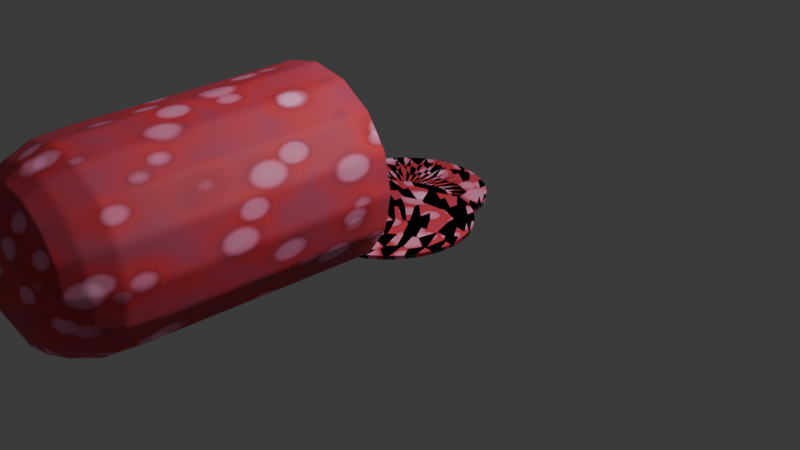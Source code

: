 # Source: pepperoni.blend  (saved by Blender 4.2.66; exported with 4.5.12 LTS)
import bpy
from mathutils import Matrix  # noqa: F401  (used for matrix-valued properties, if any)

bpy.ops.wm.read_factory_settings(use_empty=True)
scene = bpy.context.scene
scene.name = 'Scene'

# ---- collections
col_collection = bpy.data.collections.new('Collection'); scene.collection.children.link(col_collection)

# ---- materials (node trees are filled in below, after node groups)
mat_material_001 = bpy.data.materials.new('Material.001')
mat_material_002 = bpy.data.materials.new('Material.002')
mat_material_003 = bpy.data.materials.new('Material.003')
mat_material_004 = bpy.data.materials.new('Material.004')

# ---- material node trees
mat_material_001.use_nodes = True; mat_material_001.node_tree.nodes.clear()
_N = mat_material_001.node_tree.nodes; _L = mat_material_001.node_tree.links
n0 = _N.new('ShaderNodeBsdfPrincipled'); n0.name = 'Principled BSDF'; n0.location = (1119, -87)
n0.inputs[2].default_value = 0.6891
n1 = _N.new('ShaderNodeOutputMaterial'); n1.name = 'Material Output'; n1.location = (1409, -87)
n2 = _N.new('ShaderNodeTexVoronoi'); n2.name = 'Voronoi Texture'; n2.location = (-551, 271)
n2.voronoi_dimensions = '2D'
n2.inputs[2].default_value = 5.2
n2.inputs[4].default_value = 0.4867
n3 = _N.new('ShaderNodeValToRGB'); n3.name = 'Color Ramp'; n3.location = (-343, 255)
while len(n3.color_ramp.elements) > 1: n3.color_ramp.elements.remove(n3.color_ramp.elements[-1])
n3.color_ramp.elements[0].position = 0.0; n3.color_ramp.elements[0].color = (0.5576, 0.3363, 0.4447, 1.0)
_e = n3.color_ramp.elements.new(0.225); _e.color = (0.6605, 0.2184, 0.3923, 1.0)
_e = n3.color_ramp.elements.new(0.3164); _e.color = (0.2648, 0.01799, 0.03284, 1.0)
_e = n3.color_ramp.elements.new(0.3764); _e.color = (0.4092, 0.02199, 0.03136, 1.0)
_e = n3.color_ramp.elements.new(0.7518); _e.color = (0.2792, 0.03531, 0.0704, 1.0)
n4 = _N.new('ShaderNodeTexVoronoi'); n4.name = 'Voronoi Texture.001'; n4.location = (-587, -94)
n4.voronoi_dimensions = '2D'
n4.inputs[2].default_value = 2.8
n4.inputs[4].default_value = 0.4867
n4.inputs[8].default_value = 0.4333
n5 = _N.new('ShaderNodeValToRGB'); n5.name = 'Color Ramp.001'; n5.location = (-379, -110)
while len(n5.color_ramp.elements) > 1: n5.color_ramp.elements.remove(n5.color_ramp.elements[-1])
n5.color_ramp.elements[0].position = 0.0; n5.color_ramp.elements[0].color = (0.5576, 0.3363, 0.4447, 1.0)
_e = n5.color_ramp.elements.new(0.225); _e.color = (0.6605, 0.2184, 0.3923, 1.0)
_e = n5.color_ramp.elements.new(0.3164); _e.color = (0.2648, 0.01799, 0.03284, 1.0)
_e = n5.color_ramp.elements.new(0.3764); _e.color = (0.4092, 0.02199, 0.03136, 1.0)
_e = n5.color_ramp.elements.new(0.7518); _e.color = (0.2792, 0.03531, 0.0704, 1.0)
n6 = _N.new('ShaderNodeTexVoronoi'); n6.name = 'Voronoi Texture.002'; n6.location = (-573, -463)
n6.voronoi_dimensions = '2D'
n6.inputs[2].default_value = 7.6
n6.inputs[4].default_value = 0.4867
n7 = _N.new('ShaderNodeValToRGB'); n7.name = 'Color Ramp.002'; n7.location = (-366, -479)
while len(n7.color_ramp.elements) > 1: n7.color_ramp.elements.remove(n7.color_ramp.elements[-1])
n7.color_ramp.elements[0].position = 0.2945; n7.color_ramp.elements[0].color = (0.235, 0.001637, 0.0, 1.0)
_e = n7.color_ramp.elements.new(0.4755); _e.color = (0.359, 0.06908, 0.02463, 1.0)
n8 = _N.new('ShaderNodeMix'); n8.name = 'Mix.001'; n8.location = (61, 451)
n8.data_type = 'RGBA'
n8.blend_type = 'ADD'
n8.inputs[0].default_value = 1.0
n9 = _N.new('ShaderNodeBump'); n9.name = 'Bump'; n9.location = (123, -568)
n9.inputs[0].default_value = 0.7867
n9.inputs[1].default_value = 12.6
n9.inputs[2].default_value = 1.0
n10 = _N.new('ShaderNodeMix'); n10.name = 'Mix'; n10.location = (11, -342)
n10.data_type = 'RGBA'
n10.inputs[0].default_value = 1.0
n11 = _N.new('ShaderNodeMix'); n11.name = 'Mix.002'; n11.location = (374, -82)
n11.data_type = 'RGBA'
n11.inputs[0].default_value = 1.0
_L.new(n0.outputs[0], n1.inputs[0])
_L.new(n4.outputs[0], n5.inputs[0])
_L.new(n6.outputs[0], n7.inputs[0])
_L.new(n3.outputs[0], n8.inputs[6])
_L.new(n5.outputs[0], n8.inputs[7])
_L.new(n6.outputs[2], n9.inputs[4])
_L.new(n6.outputs[0], n9.inputs[3])
_L.new(n9.outputs[0], n0.inputs[5])
_L.new(n5.outputs[0], n10.inputs[6])
_L.new(n7.outputs[0], n10.inputs[7])
_L.new(n8.outputs[2], n11.inputs[7])
_L.new(n10.outputs[2], n11.inputs[6])
_L.new(n11.outputs[2], n0.inputs[0])
_L.new(n2.outputs[0], n3.inputs[0])
n1.is_active_output = True
mat_material_002.use_nodes = True; mat_material_002.node_tree.nodes.clear()
_N = mat_material_002.node_tree.nodes; _L = mat_material_002.node_tree.links
n0 = _N.new('ShaderNodeBsdfPrincipled'); n0.name = 'Principled BSDF'; n0.location = (1484, 186)
n0.inputs[2].default_value = 0.6891
n1 = _N.new('ShaderNodeOutputMaterial'); n1.name = 'Material Output'; n1.location = (1774, 186)
n2 = _N.new('ShaderNodeTexVoronoi'); n2.name = 'Voronoi Texture'; n2.location = (-187, 545)
n2.inputs[2].default_value = 6.1
n2.inputs[4].default_value = 0.4867
n3 = _N.new('ShaderNodeValToRGB'); n3.name = 'Color Ramp'; n3.location = (21, 528)
while len(n3.color_ramp.elements) > 1: n3.color_ramp.elements.remove(n3.color_ramp.elements[-1])
n3.color_ramp.elements[0].position = 0.0; n3.color_ramp.elements[0].color = (0.5576, 0.3363, 0.4447, 1.0)
_e = n3.color_ramp.elements.new(0.225); _e.color = (0.6605, 0.2184, 0.3923, 1.0)
_e = n3.color_ramp.elements.new(0.3164); _e.color = (0.2648, 0.01799, 0.03284, 1.0)
_e = n3.color_ramp.elements.new(0.3764); _e.color = (0.4092, 0.02199, 0.03136, 1.0)
_e = n3.color_ramp.elements.new(0.7518); _e.color = (0.2792, 0.03531, 0.0704, 1.0)
n4 = _N.new('ShaderNodeTexVoronoi'); n4.name = 'Voronoi Texture.001'; n4.location = (-223, 180)
n4.inputs[4].default_value = 0.4867
n4.inputs[5].default_value = 0.0
n5 = _N.new('ShaderNodeValToRGB'); n5.name = 'Color Ramp.001'; n5.location = (-15, 164)
while len(n5.color_ramp.elements) > 1: n5.color_ramp.elements.remove(n5.color_ramp.elements[-1])
n5.color_ramp.elements[0].position = 0.0; n5.color_ramp.elements[0].color = (0.5576, 0.3363, 0.4447, 1.0)
_e = n5.color_ramp.elements.new(0.225); _e.color = (0.6605, 0.2184, 0.3923, 1.0)
_e = n5.color_ramp.elements.new(0.3164); _e.color = (0.2648, 0.01799, 0.03284, 1.0)
_e = n5.color_ramp.elements.new(0.4891); _e.color = (0.4092, 0.02199, 0.03136, 1.0)
_e = n5.color_ramp.elements.new(0.7518); _e.color = (0.2792, 0.03531, 0.0704, 1.0)
n6 = _N.new('ShaderNodeTexVoronoi'); n6.name = 'Voronoi Texture.002'; n6.location = (-209, -189)
n6.inputs[2].default_value = 3.6
n6.inputs[4].default_value = 0.4867
n6.inputs[8].default_value = 0.8533
n7 = _N.new('ShaderNodeValToRGB'); n7.name = 'Color Ramp.002'; n7.location = (-1, -205)
while len(n7.color_ramp.elements) > 1: n7.color_ramp.elements.remove(n7.color_ramp.elements[-1])
n7.color_ramp.elements[0].position = 0.2945; n7.color_ramp.elements[0].color = (0.235, 0.001637, 0.0, 1.0)
_e = n7.color_ramp.elements.new(0.4832); _e.color = (0.297, 0.03536, 0.01232, 1.0)
_e = n7.color_ramp.elements.new(0.6936); _e.color = (0.359, 0.06908, 0.02463, 1.0)
n8 = _N.new('ShaderNodeMix'); n8.name = 'Mix.001'; n8.location = (425, 724)
n8.data_type = 'RGBA'
n8.blend_type = 'ADD'
n8.inputs[0].default_value = 1.0
n9 = _N.new('ShaderNodeMix'); n9.name = 'Mix'; n9.location = (376, -69)
n9.data_type = 'RGBA'
n9.inputs[0].default_value = 1.0
n10 = _N.new('ShaderNodeMix'); n10.name = 'Mix.002'; n10.location = (739, 191)
n10.data_type = 'RGBA'
n10.inputs[0].default_value = 1.0
_L.new(n0.outputs[0], n1.inputs[0])
_L.new(n4.outputs[0], n5.inputs[0])
_L.new(n6.outputs[0], n7.inputs[0])
_L.new(n3.outputs[0], n8.inputs[6])
_L.new(n5.outputs[0], n8.inputs[7])
_L.new(n5.outputs[0], n9.inputs[6])
_L.new(n7.outputs[0], n9.inputs[7])
_L.new(n8.outputs[2], n10.inputs[7])
_L.new(n9.outputs[2], n10.inputs[6])
_L.new(n10.outputs[2], n0.inputs[0])
_L.new(n2.outputs[0], n3.inputs[0])
n1.is_active_output = True
mat_material_003.use_nodes = True; mat_material_003.node_tree.nodes.clear()
_N = mat_material_003.node_tree.nodes; _L = mat_material_003.node_tree.links
n0 = _N.new('ShaderNodeBsdfPrincipled'); n0.name = 'Principled BSDF'; n0.location = (1119, -87)
n0.inputs[2].default_value = 0.6891
n1 = _N.new('ShaderNodeOutputMaterial'); n1.name = 'Material Output'; n1.location = (1409, -87)
n2 = _N.new('ShaderNodeTexVoronoi'); n2.name = 'Voronoi Texture'; n2.location = (-551, 271)
n2.voronoi_dimensions = '2D'
n2.inputs[2].default_value = 5.2
n2.inputs[4].default_value = 0.4867
n3 = _N.new('ShaderNodeValToRGB'); n3.name = 'Color Ramp'; n3.location = (-343, 255)
while len(n3.color_ramp.elements) > 1: n3.color_ramp.elements.remove(n3.color_ramp.elements[-1])
n3.color_ramp.elements[0].position = 0.0; n3.color_ramp.elements[0].color = (0.5576, 0.3363, 0.4447, 1.0)
_e = n3.color_ramp.elements.new(0.225); _e.color = (0.6605, 0.2184, 0.3923, 1.0)
_e = n3.color_ramp.elements.new(0.3164); _e.color = (0.2648, 0.01799, 0.03284, 1.0)
_e = n3.color_ramp.elements.new(0.3764); _e.color = (0.4092, 0.02199, 0.03136, 1.0)
_e = n3.color_ramp.elements.new(0.7518); _e.color = (0.2792, 0.03531, 0.0704, 1.0)
n4 = _N.new('ShaderNodeTexVoronoi'); n4.name = 'Voronoi Texture.001'; n4.location = (-587, -94)
n4.voronoi_dimensions = '2D'
n4.inputs[2].default_value = 2.8
n4.inputs[4].default_value = 0.4867
n4.inputs[8].default_value = 0.4333
n5 = _N.new('ShaderNodeValToRGB'); n5.name = 'Color Ramp.001'; n5.location = (-379, -110)
while len(n5.color_ramp.elements) > 1: n5.color_ramp.elements.remove(n5.color_ramp.elements[-1])
n5.color_ramp.elements[0].position = 0.0; n5.color_ramp.elements[0].color = (0.5576, 0.3363, 0.4447, 1.0)
_e = n5.color_ramp.elements.new(0.225); _e.color = (0.6605, 0.2184, 0.3923, 1.0)
_e = n5.color_ramp.elements.new(0.3164); _e.color = (0.2648, 0.01799, 0.03284, 1.0)
_e = n5.color_ramp.elements.new(0.3764); _e.color = (0.4092, 0.02199, 0.03136, 1.0)
_e = n5.color_ramp.elements.new(0.7518); _e.color = (0.2792, 0.03531, 0.0704, 1.0)
n6 = _N.new('ShaderNodeTexVoronoi'); n6.name = 'Voronoi Texture.002'; n6.location = (-573, -463)
n6.voronoi_dimensions = '2D'
n6.inputs[2].default_value = 7.6
n6.inputs[4].default_value = 0.4867
n7 = _N.new('ShaderNodeValToRGB'); n7.name = 'Color Ramp.002'; n7.location = (-366, -479)
while len(n7.color_ramp.elements) > 1: n7.color_ramp.elements.remove(n7.color_ramp.elements[-1])
n7.color_ramp.elements[0].position = 0.2945; n7.color_ramp.elements[0].color = (0.235, 0.001637, 0.0, 1.0)
_e = n7.color_ramp.elements.new(0.4755); _e.color = (0.359, 0.06908, 0.02463, 1.0)
n8 = _N.new('ShaderNodeMix'); n8.name = 'Mix.001'; n8.location = (61, 451)
n8.data_type = 'RGBA'
n8.blend_type = 'ADD'
n8.inputs[0].default_value = 1.0
n9 = _N.new('ShaderNodeBump'); n9.name = 'Bump'; n9.location = (123, -568)
n9.inputs[0].default_value = 0.7867
n9.inputs[1].default_value = 12.6
n9.inputs[2].default_value = 1.0
n10 = _N.new('ShaderNodeMix'); n10.name = 'Mix'; n10.location = (11, -342)
n10.data_type = 'RGBA'
n10.inputs[0].default_value = 1.0
n11 = _N.new('ShaderNodeMix'); n11.name = 'Mix.002'; n11.location = (374, -82)
n11.data_type = 'RGBA'
n11.inputs[0].default_value = 1.0
_L.new(n0.outputs[0], n1.inputs[0])
_L.new(n4.outputs[0], n5.inputs[0])
_L.new(n6.outputs[0], n7.inputs[0])
_L.new(n3.outputs[0], n8.inputs[6])
_L.new(n5.outputs[0], n8.inputs[7])
_L.new(n6.outputs[2], n9.inputs[4])
_L.new(n6.outputs[0], n9.inputs[3])
_L.new(n9.outputs[0], n0.inputs[5])
_L.new(n5.outputs[0], n10.inputs[6])
_L.new(n7.outputs[0], n10.inputs[7])
_L.new(n8.outputs[2], n11.inputs[7])
_L.new(n10.outputs[2], n11.inputs[6])
_L.new(n11.outputs[2], n0.inputs[0])
_L.new(n2.outputs[0], n3.inputs[0])
n1.is_active_output = True
mat_material_004.use_nodes = True; mat_material_004.node_tree.nodes.clear()
_N = mat_material_004.node_tree.nodes; _L = mat_material_004.node_tree.links
n0 = _N.new('ShaderNodeBsdfPrincipled'); n0.name = 'Principled BSDF'; n0.location = (1119, -87)
n0.inputs[2].default_value = 0.6891
n1 = _N.new('ShaderNodeOutputMaterial'); n1.name = 'Material Output'; n1.location = (1409, -87)
n2 = _N.new('ShaderNodeTexVoronoi'); n2.name = 'Voronoi Texture'; n2.location = (-551, 271)
n2.voronoi_dimensions = '2D'
n2.inputs[2].default_value = 5.2
n2.inputs[4].default_value = 0.4867
n3 = _N.new('ShaderNodeValToRGB'); n3.name = 'Color Ramp'; n3.location = (-343, 255)
while len(n3.color_ramp.elements) > 1: n3.color_ramp.elements.remove(n3.color_ramp.elements[-1])
n3.color_ramp.elements[0].position = 0.0; n3.color_ramp.elements[0].color = (0.5576, 0.3363, 0.4447, 1.0)
_e = n3.color_ramp.elements.new(0.225); _e.color = (0.6605, 0.2184, 0.3923, 1.0)
_e = n3.color_ramp.elements.new(0.3164); _e.color = (0.2648, 0.01799, 0.03284, 1.0)
_e = n3.color_ramp.elements.new(0.3764); _e.color = (0.4092, 0.02199, 0.03136, 1.0)
_e = n3.color_ramp.elements.new(0.7518); _e.color = (0.2792, 0.03531, 0.0704, 1.0)
n4 = _N.new('ShaderNodeTexVoronoi'); n4.name = 'Voronoi Texture.001'; n4.location = (-587, -94)
n4.voronoi_dimensions = '2D'
n4.inputs[2].default_value = 2.8
n4.inputs[4].default_value = 0.4867
n4.inputs[8].default_value = 0.4333
n5 = _N.new('ShaderNodeValToRGB'); n5.name = 'Color Ramp.001'; n5.location = (-379, -110)
while len(n5.color_ramp.elements) > 1: n5.color_ramp.elements.remove(n5.color_ramp.elements[-1])
n5.color_ramp.elements[0].position = 0.0; n5.color_ramp.elements[0].color = (0.5576, 0.3363, 0.4447, 1.0)
_e = n5.color_ramp.elements.new(0.225); _e.color = (0.6605, 0.2184, 0.3923, 1.0)
_e = n5.color_ramp.elements.new(0.3164); _e.color = (0.2648, 0.01799, 0.03284, 1.0)
_e = n5.color_ramp.elements.new(0.3764); _e.color = (0.4092, 0.02199, 0.03136, 1.0)
_e = n5.color_ramp.elements.new(0.7518); _e.color = (0.2792, 0.03531, 0.0704, 1.0)
n6 = _N.new('ShaderNodeTexVoronoi'); n6.name = 'Voronoi Texture.002'; n6.location = (-573, -463)
n6.voronoi_dimensions = '2D'
n6.inputs[2].default_value = 7.6
n6.inputs[4].default_value = 0.4867
n7 = _N.new('ShaderNodeValToRGB'); n7.name = 'Color Ramp.002'; n7.location = (-366, -479)
while len(n7.color_ramp.elements) > 1: n7.color_ramp.elements.remove(n7.color_ramp.elements[-1])
n7.color_ramp.elements[0].position = 0.2945; n7.color_ramp.elements[0].color = (0.235, 0.001637, 0.0, 1.0)
_e = n7.color_ramp.elements.new(0.4755); _e.color = (0.359, 0.06908, 0.02463, 1.0)
n8 = _N.new('ShaderNodeMix'); n8.name = 'Mix.001'; n8.location = (61, 451)
n8.data_type = 'RGBA'
n8.blend_type = 'ADD'
n8.inputs[0].default_value = 1.0
n9 = _N.new('ShaderNodeBump'); n9.name = 'Bump'; n9.location = (123, -568)
n9.inputs[0].default_value = 0.7867
n9.inputs[1].default_value = 12.6
n9.inputs[2].default_value = 1.0
n10 = _N.new('ShaderNodeMix'); n10.name = 'Mix'; n10.location = (11, -342)
n10.data_type = 'RGBA'
n10.inputs[0].default_value = 1.0
n11 = _N.new('ShaderNodeMix'); n11.name = 'Mix.002'; n11.location = (374, -82)
n11.data_type = 'RGBA'
n11.inputs[0].default_value = 1.0
_L.new(n0.outputs[0], n1.inputs[0])
_L.new(n4.outputs[0], n5.inputs[0])
_L.new(n6.outputs[0], n7.inputs[0])
_L.new(n3.outputs[0], n8.inputs[6])
_L.new(n5.outputs[0], n8.inputs[7])
_L.new(n6.outputs[2], n9.inputs[4])
_L.new(n6.outputs[0], n9.inputs[3])
_L.new(n9.outputs[0], n0.inputs[5])
_L.new(n5.outputs[0], n10.inputs[6])
_L.new(n7.outputs[0], n10.inputs[7])
_L.new(n8.outputs[2], n11.inputs[7])
_L.new(n10.outputs[2], n11.inputs[6])
_L.new(n11.outputs[2], n0.inputs[0])
_L.new(n2.outputs[0], n3.inputs[0])
n1.is_active_output = True

# ---- world
world_world = bpy.data.worlds.new('World'); scene.world = world_world
world_world.use_nodes = True; world_world.node_tree.nodes.clear()
_N = world_world.node_tree.nodes; _L = world_world.node_tree.links
n0 = _N.new('ShaderNodeOutputWorld'); n0.name = 'World Output'; n0.location = (300, 300)
n1 = _N.new('ShaderNodeBackground'); n1.name = 'Background'; n1.location = (10, 300)
n1.inputs[0].default_value = (0.05088, 0.05088, 0.05088, 1.0)
_L.new(n1.outputs[0], n0.inputs[0])
n0.is_active_output = True
world_world.color = (0.05088, 0.05088, 0.05088)
world_world.sun_shadow_jitter_overblur = 0.0

# ---- cameras
cam_camera = bpy.data.cameras.new('Camera')
cam_camera.clip_end = 100.0
cam_camera.ortho_scale = 7.314

# ---- lights
light_light = bpy.data.lights.new('Light', 'POINT')
light_light.energy = 1000.0
light_light.shadow_soft_size = 0.1

# ---- meshes
me_cylinder = bpy.data.meshes.new('Cylinder')
me_cylinder.from_pydata([(0.0, 1.0, -1.0), (0.0, 1.0, 1.0), (0.1951, 0.9808, -1.0), (0.1951, 0.9808, 1.0), (0.3827, 0.9239, -1.0), (0.3827, 0.9239, 1.0), (0.5556, 0.8315, -1.0), (0.5556, 0.8315, 1.0), (0.7071, 0.7071, -1.0), (0.7071, 0.7071, 1.0), (0.8315, 0.5556, -1.0), (0.8315, 0.5556, 1.0), (0.9239, 0.3827, -1.0), (0.9239, 0.3827, 1.0), (0.9808, 0.1951, -1.0), (0.9808, 0.1951, 1.0), (1.0, 0.0, -1.0), (1.0, 0.0, 1.0), (0.9808, -0.1951, -1.0), (0.9808, -0.1951, 1.0), (0.9239, -0.3827, -1.0), (0.9239, -0.3827, 1.0), (0.8315, -0.5556, -1.0), (0.8315, -0.5556, 1.0), (0.7071, -0.7071, -1.0), (0.7071, -0.7071, 1.0), (0.5556, -0.8315, -1.0), (0.5556, -0.8315, 1.0), (0.3827, -0.9239, -1.0), (0.3827, -0.9239, 1.0), (0.1951, -0.9808, -1.0), (0.1951, -0.9808, 1.0), (0.0, -1.0, -1.0), (0.0, -1.0, 1.0), (-0.1951, -0.9808, -1.0), (-0.1951, -0.9808, 1.0), (-0.3827, -0.9239, -1.0), (-0.3827, -0.9239, 1.0), (-0.5556, -0.8315, -1.0), (-0.5556, -0.8315, 1.0), (-0.7071, -0.7071, -1.0), (-0.7071, -0.7071, 1.0), (-0.8315, -0.5556, -1.0), (-0.8315, -0.5556, 1.0), (-0.9239, -0.3827, -1.0), (-0.9239, -0.3827, 1.0), (-0.9808, -0.1951, -1.0), (-0.9808, -0.1951, 1.0), (-1.0, 0.0, -1.0), (-1.0, 0.0, 1.0), (-0.9808, 0.1951, -1.0), (-0.9808, 0.1951, 1.0), (-0.9239, 0.3827, -1.0), (-0.9239, 0.3827, 1.0), (-0.8315, 0.5556, -1.0), (-0.8315, 0.5556, 1.0), (-0.7071, 0.7071, -1.0), (-0.7071, 0.7071, 1.0), (-0.5556, 0.8315, -1.0), (-0.5556, 0.8315, 1.0), (-0.3827, 0.9239, -1.0), (-0.3827, 0.9239, 1.0), (-0.1951, 0.9808, -1.0), (-0.1951, 0.9808, 1.0)], [], [(0, 1, 3, 2), (2, 3, 5, 4), (4, 5, 7, 6), (6, 7, 9, 8), (8, 9, 11, 10), (10, 11, 13, 12), (12, 13, 15, 14), (14, 15, 17, 16), (16, 17, 19, 18), (18, 19, 21, 20), (20, 21, 23, 22), (22, 23, 25, 24), (24, 25, 27, 26), (26, 27, 29, 28), (28, 29, 31, 30), (30, 31, 33, 32), (32, 33, 35, 34), (34, 35, 37, 36), (36, 37, 39, 38), (38, 39, 41, 40), (40, 41, 43, 42), (42, 43, 45, 44), (44, 45, 47, 46), (46, 47, 49, 48), (48, 49, 51, 50), (50, 51, 53, 52), (52, 53, 55, 54), (54, 55, 57, 56), (56, 57, 59, 58), (58, 59, 61, 60), (3, 1, 63, 61, 59, 57, 55, 53, 51, 49, 47, 45, 43, 41, 39, 37, 35, 33, 31, 29, 27, 25, 23, 21, 19, 17, 15, 13, 11, 9, 7, 5), (60, 61, 63, 62), (62, 63, 1, 0), (0, 2, 4, 6, 8, 10, 12, 14, 16, 18, 20, 22, 24, 26, 28, 30, 32, 34, 36, 38, 40, 42, 44, 46, 48, 50, 52, 54, 56, 58, 60, 62)])
_uv = me_cylinder.uv_layers.new(name='UVMap')
_uv.uv.foreach_set('vector', [1.0, 0.5, 1.0, 1.0, 0.9688, 1.0, 0.9688, 0.5, 0.9688, 0.5, 0.9688, 1.0, 0.9375, 1.0, 0.9375, 0.5, 0.9375, 0.5, 0.9375, 1.0, 0.9062, 1.0, 0.9062, 0.5, 0.9062, 0.5, 0.9062, 1.0, 0.875, 1.0, 0.875, 0.5, 0.875, 0.5, 0.875, 1.0, 0.8438, 1.0, 0.8438, 0.5, 0.8438, 0.5, 0.8438, 1.0, 0.8125, 1.0, 0.8125, 0.5, 0.8125, 0.5, 0.8125, 1.0, 0.7812, 1.0, 0.7812, 0.5, 0.7812, 0.5, 0.7812, 1.0, 0.75, 1.0, 0.75, 0.5, 0.75, 0.5, 0.75, 1.0, 0.7188, 1.0, 0.7188, 0.5, 0.7188, 0.5, 0.7188, 1.0, 0.6875, 1.0, 0.6875, 0.5, 0.6875, 0.5, 0.6875, 1.0, 0.6562, 1.0, 0.6562, 0.5, 0.6562, 0.5, 0.6562, 1.0, 0.625, 1.0, 0.625, 0.5, 0.625, 0.5, 0.625, 1.0, 0.5938, 1.0, 0.5938, 0.5, 0.5938, 0.5, 0.5938, 1.0, 0.5625, 1.0, 0.5625, 0.5, 0.5625, 0.5, 0.5625, 1.0, 0.5312, 1.0, 0.5312, 0.5, 0.5312, 0.5, 0.5312, 1.0, 0.5, 1.0, 0.5, 0.5, 0.5, 0.5, 0.5, 1.0, 0.4688, 1.0, 0.4688, 0.5, 0.4688, 0.5, 0.4688, 1.0, 0.4375, 1.0, 0.4375, 0.5, 0.4375, 0.5, 0.4375, 1.0, 0.4062, 1.0, 0.4062, 0.5, 0.4062, 0.5, 0.4062, 1.0, 0.375, 1.0, 0.375, 0.5, 0.375, 0.5, 0.375, 1.0, 0.3438, 1.0, 0.3438, 0.5, 0.3438, 0.5, 0.3438, 1.0, 0.3125, 1.0, 0.3125, 0.5, 0.3125, 0.5, 0.3125, 1.0, 0.2812, 1.0, 0.2812, 0.5, 0.2812, 0.5, 0.2812, 1.0, 0.25, 1.0, 0.25, 0.5, 0.25, 0.5, 0.25, 1.0, 0.2188, 1.0, 0.2188, 0.5, 0.2188, 0.5, 0.2188, 1.0, 0.1875, 1.0, 0.1875, 0.5, 0.1875, 0.5, 0.1875, 1.0, 0.1562, 1.0, 0.1562, 0.5, 0.1562, 0.5, 0.1562, 1.0, 0.125, 1.0, 0.125, 0.5, 0.125, 0.5, 0.125, 1.0, 0.09375, 1.0, 0.09375, 0.5, 0.09375, 0.5, 0.09375, 1.0, 0.0625, 1.0, 0.0625, 0.5, 0.2968, 0.4854, 0.25, 0.49, 0.2032, 0.4854, 0.1582, 0.4717, 0.1167, 0.4496, 0.08029, 0.4197, 0.05045, 0.3833, 0.02827, 0.3418, 0.01461, 0.2968, 0.01, 0.25, 0.01461, 0.2032, 0.02827, 0.1582, 0.05045, 0.1167, 0.08029, 0.08029, 0.1167, 0.05045, 0.1582, 0.02827, 0.2032, 0.01461, 0.25, 0.01, 0.2968, 0.01461, 0.3418, 0.02827, 0.3833, 0.05045, 0.4197, 0.08029, 0.4496, 0.1167, 0.4717, 0.1582, 0.4854, 0.2032, 0.49, 0.25, 0.4854, 0.2968, 0.4717, 0.3418, 0.4496, 0.3833, 0.4197, 0.4197, 0.3833, 0.4496, 0.3418, 0.4717, 0.0625, 0.5, 0.0625, 1.0, 0.03125, 1.0, 0.03125, 0.5, 0.03125, 0.5, 0.03125, 1.0, 0.0, 1.0, 0.0, 0.5, 0.75, 0.49, 0.7968, 0.4854, 0.8418, 0.4717, 0.8833, 0.4496, 0.9197, 0.4197, 0.9496, 0.3833, 0.9717, 0.3418, 0.9854, 0.2968, 0.99, 0.25, 0.9854, 0.2032, 0.9717, 0.1582, 0.9496, 0.1167, 0.9197, 0.08029, 0.8833, 0.05045, 0.8418, 0.02827, 0.7968, 0.01461, 0.75, 0.01, 0.7032, 0.01461, 0.6582, 0.02827, 0.6167, 0.05045, 0.5803, 0.08029, 0.5504, 0.1167, 0.5283, 0.1582, 0.5146, 0.2032, 0.51, 0.25, 0.5146, 0.2968, 0.5283, 0.3418, 0.5504, 0.3833, 0.5803, 0.4197, 0.6167, 0.4496, 0.6582, 0.4717, 0.7032, 0.4854])
me_cylinder.materials.append(mat_material_001)
me_cylinder.update()
me_cylinder_002 = bpy.data.meshes.new('Cylinder.002')
me_cylinder_002.from_pydata([(5.48e-08, 0.6983, -1.0), (1.409e-07, 0.9619, 1.0), (0.4938, 0.4938, -1.0), (0.6802, 0.6802, 1.0), (0.6983, -5.48e-08, -1.0), (0.9619, -1.101e-07, 1.0), (0.4938, -0.4938, -1.0), (0.6802, -0.6802, 1.0), (-5.48e-08, -0.6983, -1.0), (-9.416e-08, -0.9619, 1.0), (-0.4938, -0.4938, -1.0), (-0.6802, -0.6802, 1.0), (-0.6983, 5.48e-08, -1.0), (-0.9619, 1.25e-07, 1.0), (-0.4938, 0.4938, -1.0), (-0.6802, 0.6802, 1.0), (-1.148e-09, 0.8986, -0.7227), (0.6354, 0.6354, -0.7227), (0.8986, 3.297e-09, -0.7227), (0.6354, -0.6354, -0.7227), (4.21e-09, -0.8986, -0.7227), (-0.6354, -0.6354, -0.7227), (-0.8986, -2.061e-09, -0.7227), (-0.6354, 0.6354, -0.7227), (-7.636e-09, 0.1682, -1.106), (0.1189, 0.1189, -1.106), (0.1682, 5.773e-09, -1.106), (0.1189, -0.1189, -1.106), (3.91e-09, -0.1682, -1.106), (-0.1189, -0.1189, -1.106), (-0.1682, -5.773e-09, -1.106), (-0.1189, 0.1189, -1.106), (0.6451, 0.2672, -1.0), (0.8887, 0.3681, 1.0), (0.8302, 0.3439, -0.7227), (0.1554, 0.06435, -1.106), (0.2672, 0.6451, -1.0), (0.3681, 0.8887, 1.0), (0.3439, 0.8302, -0.7227), (0.06435, 0.1554, -1.106), (-0.2672, 0.6451, -1.0), (-0.3681, 0.8887, 1.0), (-0.3439, 0.8302, -0.7227), (-0.06435, 0.1554, -1.106), (0.6451, -0.2672, -1.0), (0.8887, -0.3681, 1.0), (0.8302, -0.3439, -0.7227), (0.1554, -0.06435, -1.106), (0.2672, -0.6451, -1.0), (0.3681, -0.8887, 1.0), (0.3439, -0.8302, -0.7227), (0.06435, -0.1554, -1.106), (-0.2672, -0.6451, -1.0), (-0.3681, -0.8887, 1.0), (-0.3439, -0.8302, -0.7227), (-0.06435, -0.1554, -1.106), (-0.6451, -0.2672, -1.0), (-0.8887, -0.3681, 1.0), (-0.8302, -0.3439, -0.7227), (-0.1554, -0.06435, -1.106), (-0.6451, 0.2672, -1.0), (-0.8887, 0.3681, 1.0), (-0.8302, 0.3439, -0.7227), (-0.1554, 0.06435, -1.106), (1.8e-08, 0.9217, -0.5346), (0.6517, 0.6517, -0.5346), (0.9217, -9.073e-09, -0.5346), (0.6517, -0.6517, -0.5346), (-8.585e-09, -0.9217, -0.5346), (-0.6517, -0.6517, -0.5346), (-0.9217, 1.752e-08, -0.5346), (-0.6517, 0.6517, -0.5346), (0.8515, 0.3527, -0.5346), (0.3527, 0.8515, -0.5346), (-0.3527, 0.8515, -0.5346), (0.8515, -0.3527, -0.5346), (0.3527, -0.8515, -0.5346), (-0.3527, -0.8515, -0.5346), (-0.8515, -0.3527, -0.5346), (-0.8515, 0.3527, -0.5346), (0.5705, 0.5705, -0.8852), (0.8069, -2.417e-08, -0.8852), (0.5705, -0.5705, -0.8852), (-2.512e-08, -0.8069, -0.8852), (-0.5705, -0.5705, -0.8852), (-0.8069, 2.79e-08, -0.8852), (-0.5705, 0.5705, -0.8852), (2.696e-08, 0.8069, -0.8852), (0.7455, 0.3088, -0.8852), (0.3088, 0.7455, -0.8852), (-0.3088, 0.7455, -0.8852), (0.7455, -0.3088, -0.8852), (0.3088, -0.7455, -0.8852), (-0.3088, -0.7455, -0.8852), (-0.7455, -0.3088, -0.8852), (-0.7455, 0.3088, -0.8852), (0.1469, 0.3546, -1.098), (0.2714, 0.2714, -1.098), (0.3546, 0.1469, -1.098), (0.3838, 2.651e-08, -1.098), (0.3546, -0.1469, -1.098), (0.2714, -0.2714, -1.098), (0.1469, -0.3546, -1.098), (2.521e-08, -0.3838, -1.098), (-0.1469, -0.3546, -1.098), (-0.2714, -0.2714, -1.098), (-0.3546, -0.1469, -1.098), (-0.3838, -2.763e-08, -1.098), (-0.3546, 0.1469, -1.098), (-0.2714, 0.2714, -1.098), (-0.1469, 0.3546, -1.098), (-2.894e-08, 0.3838, -1.098), (0.2917, 0.7042, 1.0), (1.186e-07, 0.7622, 1.0), (0.7042, 0.2917, 1.0), (0.5389, 0.5389, 1.0), (0.7042, -0.2917, 1.0), (0.7622, -6.247e-08, 1.0), (0.2917, -0.7042, 1.0), (0.5389, -0.5389, 1.0), (-0.2917, -0.7042, 1.0), (-6.765e-08, -0.7622, 1.0), (-0.7042, -0.2917, 1.0), (-0.5389, -0.5389, 1.0), (-0.7042, 0.2917, 1.0), (-0.7622, 1.238e-07, 1.0), (-0.2917, 0.7042, 1.0), (-0.5389, 0.5389, 1.0), (0.1641, 0.3963, 1.0), (6.675e-08, 0.4289, 1.0), (0.3963, 0.1641, 1.0), (0.3033, 0.3033, 1.0), (0.3963, -0.1641, 1.0), (0.4289, -9.092e-09, 1.0), (0.1641, -0.3963, 1.0), (0.3033, -0.3033, 1.0), (-0.1641, -0.3963, 1.0), (-3.807e-08, -0.4289, 1.0), (-0.3963, -0.1641, 1.0), (-0.3033, -0.3033, 1.0), (-0.3963, 0.1641, 1.0), (-0.4289, 9.572e-08, 1.0), (-0.1641, 0.3963, 1.0), (-0.3033, 0.3033, 1.0), (0.06089, 0.147, 1.0), (2.828e-08, 0.1591, 1.0), (0.147, 0.06089, 1.0), (0.1125, 0.1125, 1.0), (0.147, -0.06089, 1.0), (0.1591, 1.091e-07, 1.0), (0.06089, -0.147, 1.0), (0.1125, -0.1125, 1.0), (-0.06089, -0.147, 1.0), (-1.061e-08, -0.1591, 1.0), (-0.147, -0.06089, 1.0), (-0.1125, -0.1125, 1.0), (-0.147, 0.06089, 1.0), (-0.1591, 1.48e-07, 1.0), (-0.06089, 0.147, 1.0), (-0.1125, 0.1125, 1.0), (4.191e-09, 1.565e-07, 1.0), (-5.067e-09, 4.098e-08, -1.106)], [], [(73, 37, 3, 65), (72, 33, 5, 66), (75, 45, 7, 67), (76, 49, 9, 68), (77, 53, 11, 69), (78, 57, 13, 70), (45, 5, 117, 116), (79, 61, 15, 71), (74, 41, 1, 64), (44, 6, 101, 100), (90, 42, 16, 87), (95, 62, 23, 86), (94, 58, 22, 85), (93, 54, 21, 84), (92, 50, 20, 83), (91, 46, 19, 82), (88, 34, 18, 81), (89, 38, 17, 80), (30, 63, 161), (56, 12, 107, 106), (48, 8, 103, 102), (60, 14, 109, 108), (32, 4, 99, 98), (52, 10, 105, 104), (40, 0, 111, 110), (36, 2, 97, 96), (2, 32, 98, 97), (80, 17, 34, 88), (65, 3, 33, 72), (0, 36, 96, 111), (87, 16, 38, 89), (64, 1, 37, 73), (14, 40, 110, 109), (86, 23, 42, 90), (71, 15, 41, 74), (81, 18, 46, 91), (4, 44, 100, 99), (66, 5, 45, 75), (6, 48, 102, 101), (82, 19, 50, 92), (67, 7, 49, 76), (8, 52, 104, 103), (83, 20, 54, 93), (68, 9, 53, 77), (10, 56, 106, 105), (84, 21, 58, 94), (69, 11, 57, 78), (12, 60, 108, 107), (85, 22, 62, 95), (70, 13, 61, 79), (22, 70, 79, 62), (21, 69, 78, 58), (20, 68, 77, 54), (19, 67, 76, 50), (18, 66, 75, 46), (23, 71, 74, 42), (16, 64, 73, 38), (17, 65, 72, 34), (42, 74, 64, 16), (62, 79, 71, 23), (58, 78, 70, 22), (54, 77, 69, 21), (50, 76, 68, 20), (46, 75, 67, 19), (34, 72, 66, 18), (38, 73, 65, 17), (12, 85, 95, 60), (10, 84, 94, 56), (8, 83, 93, 52), (6, 82, 92, 48), (4, 81, 91, 44), (14, 86, 90, 40), (0, 87, 89, 36), (2, 80, 88, 32), (36, 89, 80, 2), (32, 88, 81, 4), (44, 91, 82, 6), (48, 92, 83, 8), (52, 93, 84, 10), (56, 94, 85, 12), (60, 95, 86, 14), (40, 90, 87, 0), (25, 39, 96, 97), (26, 35, 98, 99), (27, 47, 100, 101), (28, 51, 102, 103), (29, 55, 104, 105), (30, 59, 106, 107), (31, 63, 108, 109), (24, 43, 110, 111), (35, 25, 97, 98), (39, 24, 111, 96), (43, 31, 109, 110), (47, 26, 99, 100), (51, 27, 101, 102), (55, 28, 103, 104), (59, 29, 105, 106), (63, 30, 107, 108), (125, 122, 138, 141), (41, 15, 127, 126), (37, 1, 113, 112), (57, 11, 123, 122), (15, 61, 124, 127), (13, 57, 122, 125), (11, 53, 120, 123), (49, 7, 119, 118), (9, 49, 118, 121), (7, 45, 116, 119), (1, 41, 126, 113), (3, 37, 112, 115), (33, 3, 115, 114), (61, 13, 125, 124), (5, 33, 114, 117), (53, 9, 121, 120), (137, 134, 150, 153), (126, 127, 143, 142), (112, 113, 129, 128), (127, 124, 140, 143), (117, 114, 130, 133), (114, 115, 131, 130), (115, 112, 128, 131), (116, 117, 133, 132), (113, 126, 142, 129), (118, 119, 135, 134), (119, 116, 132, 135), (120, 121, 137, 136), (121, 118, 134, 137), (122, 123, 139, 138), (123, 120, 136, 139), (124, 125, 141, 140), (148, 149, 160), (138, 139, 155, 154), (139, 136, 152, 155), (140, 141, 157, 156), (141, 138, 154, 157), (142, 143, 159, 158), (128, 129, 145, 144), (143, 140, 156, 159), (133, 130, 146, 149), (130, 131, 147, 146), (131, 128, 144, 147), (132, 133, 149, 148), (129, 142, 158, 145), (134, 135, 151, 150), (135, 132, 148, 151), (136, 137, 153, 152), (145, 158, 160), (150, 151, 160), (151, 148, 160), (152, 153, 160), (153, 150, 160), (154, 155, 160), (155, 152, 160), (156, 157, 160), (157, 154, 160), (158, 159, 160), (144, 145, 160), (159, 156, 160), (149, 146, 160), (146, 147, 160), (147, 144, 160), (25, 35, 161), (35, 26, 161), (24, 39, 161), (47, 27, 161), (31, 43, 161), (51, 28, 161), (26, 47, 161), (55, 29, 161), (27, 51, 161), (59, 30, 161), (28, 55, 161), (63, 31, 161), (29, 59, 161), (43, 24, 161), (39, 25, 161)])
me_cylinder_002.polygons.foreach_set('use_smooth', [True] * 176)
_uv = me_cylinder_002.uv_layers.new(name='UVMap')
_uv.uv.foreach_set('vector', [0.9375, 0.606, 0.9375, 1.0, 0.875, 1.0, 0.875, 0.606, 0.8125, 0.606, 0.8125, 1.0, 0.75, 1.0, 0.75, 0.606, 0.6875, 0.606, 0.6875, 1.0, 0.625, 1.0, 0.625, 0.606, 0.5625, 0.606, 0.5625, 1.0, 0.5, 1.0, 0.5, 0.606, 0.4375, 0.606, 0.4375, 1.0, 0.375, 1.0, 0.375, 0.606, 0.3125, 0.606, 0.3125, 1.0, 0.25, 1.0, 0.25, 0.606, 0.6875, 1.0, 0.75, 1.0, 0.75, 1.0, 0.6875, 1.0, 0.1875, 0.606, 0.1875, 1.0, 0.125, 1.0, 0.125, 0.606, 0.0625, 0.606, 0.0625, 1.0, 0.0, 1.0, 0.0, 0.606, 0.6875, 0.5, 0.625, 0.5, 0.625, 0.5, 0.6875, 0.5, 0.0625, 0.5227, 0.0625, 0.5455, 0.0, 0.5455, 0.0, 0.5227, 0.1875, 0.5227, 0.1875, 0.5455, 0.125, 0.5455, 0.125, 0.5227, 0.3125, 0.5227, 0.3125, 0.5455, 0.25, 0.5455, 0.25, 0.5227, 0.4375, 0.5227, 0.4375, 0.5455, 0.375, 0.5455, 0.375, 0.5227, 0.5625, 0.5227, 0.5625, 0.5455, 0.5, 0.5455, 0.5, 0.5227, 0.6875, 0.5227, 0.6875, 0.5455, 0.625, 0.5455, 0.625, 0.5227, 0.8125, 0.5227, 0.8125, 0.5455, 0.75, 0.5455, 0.75, 0.5227, 0.9375, 0.5227, 0.9375, 0.5455, 0.875, 0.5455, 0.875, 0.5227, 0.6488, 0.25, 0.6566, 0.2887, 0.6488, 0.25, 0.3125, 0.5, 0.25, 0.5, 0.25, 0.5, 0.3125, 0.5, 0.5625, 0.5, 0.5, 0.5, 0.5, 0.5, 0.5625, 0.5, 0.1875, 0.5, 0.125, 0.5, 0.125, 0.5, 0.1875, 0.5, 0.8125, 0.5, 0.75, 0.5, 0.75, 0.5, 0.8125, 0.5, 0.4375, 0.5, 0.375, 0.5, 0.375, 0.5, 0.4375, 0.5, 0.0625, 0.5, 0.0, 0.5, 0.0, 0.5, 0.0625, 0.5, 0.9375, 0.5, 0.875, 0.5, 0.875, 0.5, 0.9375, 0.5, 0.875, 0.5, 0.8125, 0.5, 0.8125, 0.5, 0.875, 0.5, 0.875, 0.5227, 0.875, 0.5455, 0.8125, 0.5455, 0.8125, 0.5227, 0.875, 0.606, 0.875, 1.0, 0.8125, 1.0, 0.8125, 0.606, 1.0, 0.5, 0.9375, 0.5, 0.9375, 0.5, 1.0, 0.5, 1.0, 0.5227, 1.0, 0.5455, 0.9375, 0.5455, 0.9375, 0.5227, 1.0, 0.606, 1.0, 1.0, 0.9375, 1.0, 0.9375, 0.606, 0.125, 0.5, 0.0625, 0.5, 0.0625, 0.5, 0.125, 0.5, 0.125, 0.5227, 0.125, 0.5455, 0.0625, 0.5455, 0.0625, 0.5227, 0.125, 0.606, 0.125, 1.0, 0.0625, 1.0, 0.0625, 0.606, 0.75, 0.5227, 0.75, 0.5455, 0.6875, 0.5455, 0.6875, 0.5227, 0.75, 0.5, 0.6875, 0.5, 0.6875, 0.5, 0.75, 0.5, 0.75, 0.606, 0.75, 1.0, 0.6875, 1.0, 0.6875, 0.606, 0.625, 0.5, 0.5625, 0.5, 0.5625, 0.5, 0.625, 0.5, 0.625, 0.5227, 0.625, 0.5455, 0.5625, 0.5455, 0.5625, 0.5227, 0.625, 0.606, 0.625, 1.0, 0.5625, 1.0, 0.5625, 0.606, 0.5, 0.5, 0.4375, 0.5, 0.4375, 0.5, 0.5, 0.5, 0.5, 0.5227, 0.5, 0.5455, 0.4375, 0.5455, 0.4375, 0.5227, 0.5, 0.606, 0.5, 1.0, 0.4375, 1.0, 0.4375, 0.606, 0.375, 0.5, 0.3125, 0.5, 0.3125, 0.5, 0.375, 0.5, 0.375, 0.5227, 0.375, 0.5455, 0.3125, 0.5455, 0.3125, 0.5227, 0.375, 0.606, 0.375, 1.0, 0.3125, 1.0, 0.3125, 0.606, 0.25, 0.5, 0.1875, 0.5, 0.1875, 0.5, 0.25, 0.5, 0.25, 0.5227, 0.25, 0.5455, 0.1875, 0.5455, 0.1875, 0.5227, 0.25, 0.606, 0.25, 1.0, 0.1875, 1.0, 0.1875, 0.606, 0.25, 0.5455, 0.25, 0.606, 0.1875, 0.606, 0.1875, 0.5455, 0.375, 0.5455, 0.375, 0.606, 0.3125, 0.606, 0.3125, 0.5455, 0.5, 0.5455, 0.5, 0.606, 0.4375, 0.606, 0.4375, 0.5455, 0.625, 0.5455, 0.625, 0.606, 0.5625, 0.606, 0.5625, 0.5455, 0.75, 0.5455, 0.75, 0.606, 0.6875, 0.606, 0.6875, 0.5455, 0.125, 0.5455, 0.125, 0.606, 0.0625, 0.606, 0.0625, 0.5455, 1.0, 0.5455, 1.0, 0.606, 0.9375, 0.606, 0.9375, 0.5455, 0.875, 0.5455, 0.875, 0.606, 0.8125, 0.606, 0.8125, 0.5455, 0.0625, 0.5455, 0.0625, 0.606, 0.0, 0.606, 0.0, 0.5455, 0.1875, 0.5455, 0.1875, 0.606, 0.125, 0.606, 0.125, 0.5455, 0.3125, 0.5455, 0.3125, 0.606, 0.25, 0.606, 0.25, 0.5455, 0.4375, 0.5455, 0.4375, 0.606, 0.375, 0.606, 0.375, 0.5455, 0.5625, 0.5455, 0.5625, 0.606, 0.5, 0.606, 0.5, 0.5455, 0.6875, 0.5455, 0.6875, 0.606, 0.625, 0.606, 0.625, 0.5455, 0.8125, 0.5455, 0.8125, 0.606, 0.75, 0.606, 0.75, 0.5455, 0.9375, 0.5455, 0.9375, 0.606, 0.875, 0.606, 0.875, 0.5455, 0.25, 0.5, 0.25, 0.5227, 0.1875, 0.5227, 0.1875, 0.5, 0.375, 0.5, 0.375, 0.5227, 0.3125, 0.5227, 0.3125, 0.5, 0.5, 0.5, 0.5, 0.5227, 0.4375, 0.5227, 0.4375, 0.5, 0.625, 0.5, 0.625, 0.5227, 0.5625, 0.5227, 0.5625, 0.5, 0.75, 0.5, 0.75, 0.5227, 0.6875, 0.5227, 0.6875, 0.5, 0.125, 0.5, 0.125, 0.5227, 0.0625, 0.5227, 0.0625, 0.5, 1.0, 0.5, 1.0, 0.5227, 0.9375, 0.5227, 0.9375, 0.5, 0.875, 0.5, 0.875, 0.5227, 0.8125, 0.5227, 0.8125, 0.5, 0.9375, 0.5, 0.9375, 0.5227, 0.875, 0.5227, 0.875, 0.5, 0.8125, 0.5, 0.8125, 0.5227, 0.75, 0.5227, 0.75, 0.5, 0.6875, 0.5, 0.6875, 0.5227, 0.625, 0.5227, 0.625, 0.5, 0.5625, 0.5, 0.5625, 0.5227, 0.5, 0.5227, 0.5, 0.5, 0.4375, 0.5, 0.4375, 0.5227, 0.375, 0.5227, 0.375, 0.5, 0.3125, 0.5, 0.3125, 0.5227, 0.25, 0.5227, 0.25, 0.5, 0.1875, 0.5, 0.1875, 0.5227, 0.125, 0.5227, 0.125, 0.5, 0.0625, 0.5, 0.0625, 0.5227, 0.0, 0.5227, 0.0, 0.5, 0.8215, 0.3215, 0.7887, 0.3434, 0.8349, 0.4549, 0.9197, 0.4197, 0.8512, 0.25, 0.8434, 0.2887, 0.9549, 0.3349, 0.99, 0.25, 0.8215, 0.1785, 0.8434, 0.2113, 0.9549, 0.1651, 0.9197, 0.08029, 0.75, 0.1488, 0.7887, 0.1566, 0.8349, 0.04515, 0.75, 0.01, 0.6785, 0.1785, 0.7113, 0.1566, 0.6651, 0.04515, 0.5803, 0.08029, 0.6488, 0.25, 0.6566, 0.2113, 0.5451, 0.1651, 0.51, 0.25, 0.6785, 0.3215, 0.6566, 0.2887, 0.5451, 0.3349, 0.5803, 0.4197, 0.75, 0.3512, 0.7113, 0.3434, 0.6651, 0.4549, 0.75, 0.49, 0.8434, 0.2887, 0.8215, 0.3215, 0.9197, 0.4197, 0.9549, 0.3349, 0.7887, 0.3434, 0.75, 0.3512, 0.75, 0.49, 0.8349, 0.4549, 0.7113, 0.3434, 0.6785, 0.3215, 0.5803, 0.4197, 0.6651, 0.4549, 0.8434, 0.2113, 0.8512, 0.25, 0.99, 0.25, 0.9549, 0.1651, 0.7887, 0.1566, 0.8215, 0.1785, 0.9197, 0.08029, 0.8349, 0.04515, 0.7113, 0.1566, 0.75, 0.1488, 0.75, 0.01, 0.6651, 0.04515, 0.6566, 0.2113, 0.6785, 0.1785, 0.5803, 0.08029, 0.5451, 0.1651, 0.6566, 0.2887, 0.6488, 0.25, 0.51, 0.25, 0.5451, 0.3349, 0.25, 1.0, 0.3125, 1.0, 0.3125, 1.0, 0.25, 1.0, 0.0625, 1.0, 0.125, 1.0, 0.125, 1.0, 0.0625, 1.0, 0.9375, 1.0, 1.0, 1.0, 1.0, 1.0, 0.9375, 1.0, 0.3125, 1.0, 0.375, 1.0, 0.375, 1.0, 0.3125, 1.0, 0.125, 1.0, 0.1875, 1.0, 0.1875, 1.0, 0.125, 1.0, 0.25, 1.0, 0.3125, 1.0, 0.3125, 1.0, 0.25, 1.0, 0.375, 1.0, 0.4375, 1.0, 0.4375, 1.0, 0.375, 1.0, 0.5625, 1.0, 0.625, 1.0, 0.625, 1.0, 0.5625, 1.0, 0.5, 1.0, 0.5625, 1.0, 0.5625, 1.0, 0.5, 1.0, 0.625, 1.0, 0.6875, 1.0, 0.6875, 1.0, 0.625, 1.0, 0.0, 1.0, 0.0625, 1.0, 0.0625, 1.0, 0.0, 1.0, 0.875, 1.0, 0.9375, 1.0, 0.9375, 1.0, 0.875, 1.0, 0.8125, 1.0, 0.875, 1.0, 0.875, 1.0, 0.8125, 1.0, 0.1875, 1.0, 0.25, 1.0, 0.25, 1.0, 0.1875, 1.0, 0.75, 1.0, 0.8125, 1.0, 0.8125, 1.0, 0.75, 1.0, 0.4375, 1.0, 0.5, 1.0, 0.5, 1.0, 0.4375, 1.0, 0.5, 1.0, 0.5625, 1.0, 0.5625, 1.0, 0.5, 1.0, 0.0625, 1.0, 0.125, 1.0, 0.125, 1.0, 0.0625, 1.0, 0.9375, 1.0, 1.0, 1.0, 1.0, 1.0, 0.9375, 1.0, 0.125, 1.0, 0.1875, 1.0, 0.1875, 1.0, 0.125, 1.0, 0.75, 1.0, 0.8125, 1.0, 0.8125, 1.0, 0.75, 1.0, 0.8125, 1.0, 0.875, 1.0, 0.875, 1.0, 0.8125, 1.0, 0.875, 1.0, 0.9375, 1.0, 0.9375, 1.0, 0.875, 1.0, 0.6875, 1.0, 0.75, 1.0, 0.75, 1.0, 0.6875, 1.0, 0.0, 1.0, 0.0625, 1.0, 0.0625, 1.0, 0.0, 1.0, 0.5625, 1.0, 0.625, 1.0, 0.625, 1.0, 0.5625, 1.0, 0.625, 1.0, 0.6875, 1.0, 0.6875, 1.0, 0.625, 1.0, 0.4375, 1.0, 0.5, 1.0, 0.5, 1.0, 0.4375, 1.0, 0.5, 1.0, 0.5625, 1.0, 0.5625, 1.0, 0.5, 1.0, 0.3125, 1.0, 0.375, 1.0, 0.375, 1.0, 0.3125, 1.0, 0.375, 1.0, 0.4375, 1.0, 0.4375, 1.0, 0.375, 1.0, 0.1875, 1.0, 0.25, 1.0, 0.25, 1.0, 0.1875, 1.0, 0.6875, 1.0, 0.75, 1.0, 0.6875, 1.0, 0.3125, 1.0, 0.375, 1.0, 0.375, 1.0, 0.3125, 1.0, 0.375, 1.0, 0.4375, 1.0, 0.4375, 1.0, 0.375, 1.0, 0.1875, 1.0, 0.25, 1.0, 0.25, 1.0, 0.1875, 1.0, 0.25, 1.0, 0.3125, 1.0, 0.3125, 1.0, 0.25, 1.0, 0.0625, 1.0, 0.125, 1.0, 0.125, 1.0, 0.0625, 1.0, 0.9375, 1.0, 1.0, 1.0, 1.0, 1.0, 0.9375, 1.0, 0.125, 1.0, 0.1875, 1.0, 0.1875, 1.0, 0.125, 1.0, 0.75, 1.0, 0.8125, 1.0, 0.8125, 1.0, 0.75, 1.0, 0.8125, 1.0, 0.875, 1.0, 0.875, 1.0, 0.8125, 1.0, 0.875, 1.0, 0.9375, 1.0, 0.9375, 1.0, 0.875, 1.0, 0.6875, 1.0, 0.75, 1.0, 0.75, 1.0, 0.6875, 1.0, 0.0, 1.0, 0.0625, 1.0, 0.0625, 1.0, 0.0, 1.0, 0.5625, 1.0, 0.625, 1.0, 0.625, 1.0, 0.5625, 1.0, 0.625, 1.0, 0.6875, 1.0, 0.6875, 1.0, 0.625, 1.0, 0.4375, 1.0, 0.5, 1.0, 0.5, 1.0, 0.4375, 1.0, 0.0, 1.0, 0.0625, 1.0, 0.0, 1.0, 0.5625, 1.0, 0.625, 1.0, 0.5625, 1.0, 0.625, 1.0, 0.6875, 1.0, 0.625, 1.0, 0.4375, 1.0, 0.5, 1.0, 0.4375, 1.0, 0.5, 1.0, 0.5625, 1.0, 0.5, 1.0, 0.3125, 1.0, 0.375, 1.0, 0.3125, 1.0, 0.375, 1.0, 0.4375, 1.0, 0.375, 1.0, 0.1875, 1.0, 0.25, 1.0, 0.1875, 1.0, 0.25, 1.0, 0.3125, 1.0, 0.25, 1.0, 0.0625, 1.0, 0.125, 1.0, 0.0625, 1.0, 0.9375, 1.0, 1.0, 1.0, 0.9375, 1.0, 0.125, 1.0, 0.1875, 1.0, 0.125, 1.0, 0.75, 1.0, 0.8125, 1.0, 0.75, 1.0, 0.8125, 1.0, 0.875, 1.0, 0.8125, 1.0, 0.875, 1.0, 0.9375, 1.0, 0.875, 1.0, 0.8215, 0.3215, 0.8434, 0.2887, 0.8215, 0.3215, 0.8434, 0.2887, 0.8512, 0.25, 0.8434, 0.2887, 0.75, 0.3512, 0.7887, 0.3434, 0.75, 0.3512, 0.8434, 0.2113, 0.8215, 0.1785, 0.8434, 0.2113, 0.6785, 0.3215, 0.7113, 0.3434, 0.6785, 0.3215, 0.7887, 0.1566, 0.75, 0.1488, 0.7887, 0.1566, 0.8512, 0.25, 0.8434, 0.2113, 0.8512, 0.25, 0.7113, 0.1566, 0.6785, 0.1785, 0.7113, 0.1566, 0.8215, 0.1785, 0.7887, 0.1566, 0.8215, 0.1785, 0.6566, 0.2113, 0.6488, 0.25, 0.6566, 0.2113, 0.75, 0.1488, 0.7113, 0.1566, 0.75, 0.1488, 0.6566, 0.2887, 0.6785, 0.3215, 0.6566, 0.2887, 0.6785, 0.1785, 0.6566, 0.2113, 0.6785, 0.1785, 0.7113, 0.3434, 0.75, 0.3512, 0.7113, 0.3434, 0.7887, 0.3434, 0.8215, 0.3215, 0.7887, 0.3434])
me_cylinder_002.materials.append(mat_material_002)
me_cylinder_002.update()
me_cylinder_003 = bpy.data.meshes.new('Cylinder.003')
me_cylinder_003.from_pydata([(0.0, 1.0, -1.0), (0.0, 1.0, 1.0), (0.1951, 0.9808, -1.0), (0.1951, 0.9808, 1.0), (0.3827, 0.9239, -1.0), (0.3827, 0.9239, 1.0), (0.5556, 0.8315, -1.0), (0.5556, 0.8315, 1.0), (0.7071, 0.7071, -1.0), (0.7071, 0.7071, 1.0), (0.8315, 0.5556, -1.0), (0.8315, 0.5556, 1.0), (0.9239, 0.3827, -1.0), (0.9239, 0.3827, 1.0), (0.9808, 0.1951, -1.0), (0.9808, 0.1951, 1.0), (1.0, 0.0, -1.0), (1.0, 0.0, 1.0), (0.9808, -0.1951, -1.0), (0.9808, -0.1951, 1.0), (0.9239, -0.3827, -1.0), (0.9239, -0.3827, 1.0), (0.8315, -0.5556, -1.0), (0.8315, -0.5556, 1.0), (0.7071, -0.7071, -1.0), (0.7071, -0.7071, 1.0), (0.5556, -0.8315, -1.0), (0.5556, -0.8315, 1.0), (0.3827, -0.9239, -1.0), (0.3827, -0.9239, 1.0), (0.1951, -0.9808, -1.0), (0.1951, -0.9808, 1.0), (0.0, -1.0, -1.0), (0.0, -1.0, 1.0), (-0.1951, -0.9808, -1.0), (-0.1951, -0.9808, 1.0), (-0.3827, -0.9239, -1.0), (-0.3827, -0.9239, 1.0), (-0.5556, -0.8315, -1.0), (-0.5556, -0.8315, 1.0), (-0.7071, -0.7071, -1.0), (-0.7071, -0.7071, 1.0), (-0.8315, -0.5556, -1.0), (-0.8315, -0.5556, 1.0), (-0.9239, -0.3827, -1.0), (-0.9239, -0.3827, 1.0), (-0.9808, -0.1951, -1.0), (-0.9808, -0.1951, 1.0), (-1.0, 0.0, -1.0), (-1.0, 0.0, 1.0), (-0.9808, 0.1951, -1.0), (-0.9808, 0.1951, 1.0), (-0.9239, 0.3827, -1.0), (-0.9239, 0.3827, 1.0), (-0.8315, 0.5556, -1.0), (-0.8315, 0.5556, 1.0), (-0.7071, 0.7071, -1.0), (-0.7071, 0.7071, 1.0), (-0.5556, 0.8315, -1.0), (-0.5556, 0.8315, 1.0), (-0.3827, 0.9239, -1.0), (-0.3827, 0.9239, 1.0), (-0.1951, 0.9808, -1.0), (-0.1951, 0.9808, 1.0)], [], [(0, 1, 3, 2), (2, 3, 5, 4), (4, 5, 7, 6), (6, 7, 9, 8), (8, 9, 11, 10), (10, 11, 13, 12), (12, 13, 15, 14), (14, 15, 17, 16), (16, 17, 19, 18), (18, 19, 21, 20), (20, 21, 23, 22), (22, 23, 25, 24), (24, 25, 27, 26), (26, 27, 29, 28), (28, 29, 31, 30), (30, 31, 33, 32), (32, 33, 35, 34), (34, 35, 37, 36), (36, 37, 39, 38), (38, 39, 41, 40), (40, 41, 43, 42), (42, 43, 45, 44), (44, 45, 47, 46), (46, 47, 49, 48), (48, 49, 51, 50), (50, 51, 53, 52), (52, 53, 55, 54), (54, 55, 57, 56), (56, 57, 59, 58), (58, 59, 61, 60), (3, 1, 63, 61, 59, 57, 55, 53, 51, 49, 47, 45, 43, 41, 39, 37, 35, 33, 31, 29, 27, 25, 23, 21, 19, 17, 15, 13, 11, 9, 7, 5), (60, 61, 63, 62), (62, 63, 1, 0), (0, 2, 4, 6, 8, 10, 12, 14, 16, 18, 20, 22, 24, 26, 28, 30, 32, 34, 36, 38, 40, 42, 44, 46, 48, 50, 52, 54, 56, 58, 60, 62)])
_uv = me_cylinder_003.uv_layers.new(name='UVMap')
_uv.uv.foreach_set('vector', [1.0, 0.5, 1.0, 1.0, 0.9688, 1.0, 0.9688, 0.5, 0.9688, 0.5, 0.9688, 1.0, 0.9375, 1.0, 0.9375, 0.5, 0.9375, 0.5, 0.9375, 1.0, 0.9062, 1.0, 0.9062, 0.5, 0.9062, 0.5, 0.9062, 1.0, 0.875, 1.0, 0.875, 0.5, 0.875, 0.5, 0.875, 1.0, 0.8438, 1.0, 0.8438, 0.5, 0.8438, 0.5, 0.8438, 1.0, 0.8125, 1.0, 0.8125, 0.5, 0.8125, 0.5, 0.8125, 1.0, 0.7812, 1.0, 0.7812, 0.5, 0.7812, 0.5, 0.7812, 1.0, 0.75, 1.0, 0.75, 0.5, 0.75, 0.5, 0.75, 1.0, 0.7188, 1.0, 0.7188, 0.5, 0.7188, 0.5, 0.7188, 1.0, 0.6875, 1.0, 0.6875, 0.5, 0.6875, 0.5, 0.6875, 1.0, 0.6562, 1.0, 0.6562, 0.5, 0.6562, 0.5, 0.6562, 1.0, 0.625, 1.0, 0.625, 0.5, 0.625, 0.5, 0.625, 1.0, 0.5938, 1.0, 0.5938, 0.5, 0.5938, 0.5, 0.5938, 1.0, 0.5625, 1.0, 0.5625, 0.5, 0.5625, 0.5, 0.5625, 1.0, 0.5312, 1.0, 0.5312, 0.5, 0.5312, 0.5, 0.5312, 1.0, 0.5, 1.0, 0.5, 0.5, 0.5, 0.5, 0.5, 1.0, 0.4688, 1.0, 0.4688, 0.5, 0.4688, 0.5, 0.4688, 1.0, 0.4375, 1.0, 0.4375, 0.5, 0.4375, 0.5, 0.4375, 1.0, 0.4062, 1.0, 0.4062, 0.5, 0.4062, 0.5, 0.4062, 1.0, 0.375, 1.0, 0.375, 0.5, 0.375, 0.5, 0.375, 1.0, 0.3438, 1.0, 0.3438, 0.5, 0.3438, 0.5, 0.3438, 1.0, 0.3125, 1.0, 0.3125, 0.5, 0.3125, 0.5, 0.3125, 1.0, 0.2812, 1.0, 0.2812, 0.5, 0.2812, 0.5, 0.2812, 1.0, 0.25, 1.0, 0.25, 0.5, 0.25, 0.5, 0.25, 1.0, 0.2188, 1.0, 0.2188, 0.5, 0.2188, 0.5, 0.2188, 1.0, 0.1875, 1.0, 0.1875, 0.5, 0.1875, 0.5, 0.1875, 1.0, 0.1562, 1.0, 0.1562, 0.5, 0.1562, 0.5, 0.1562, 1.0, 0.125, 1.0, 0.125, 0.5, 0.125, 0.5, 0.125, 1.0, 0.09375, 1.0, 0.09375, 0.5, 0.09375, 0.5, 0.09375, 1.0, 0.0625, 1.0, 0.0625, 0.5, 0.2968, 0.4854, 0.25, 0.49, 0.2032, 0.4854, 0.1582, 0.4717, 0.1167, 0.4496, 0.08029, 0.4197, 0.05045, 0.3833, 0.02827, 0.3418, 0.01461, 0.2968, 0.01, 0.25, 0.01461, 0.2032, 0.02827, 0.1582, 0.05045, 0.1167, 0.08029, 0.08029, 0.1167, 0.05045, 0.1582, 0.02827, 0.2032, 0.01461, 0.25, 0.01, 0.2968, 0.01461, 0.3418, 0.02827, 0.3833, 0.05045, 0.4197, 0.08029, 0.4496, 0.1167, 0.4717, 0.1582, 0.4854, 0.2032, 0.49, 0.25, 0.4854, 0.2968, 0.4717, 0.3418, 0.4496, 0.3833, 0.4197, 0.4197, 0.3833, 0.4496, 0.3418, 0.4717, 0.0625, 0.5, 0.0625, 1.0, 0.03125, 1.0, 0.03125, 0.5, 0.03125, 0.5, 0.03125, 1.0, 0.0, 1.0, 0.0, 0.5, 0.75, 0.49, 0.7968, 0.4854, 0.8418, 0.4717, 0.8833, 0.4496, 0.9197, 0.4197, 0.9496, 0.3833, 0.9717, 0.3418, 0.9854, 0.2968, 0.99, 0.25, 0.9854, 0.2032, 0.9717, 0.1582, 0.9496, 0.1167, 0.9197, 0.08029, 0.8833, 0.05045, 0.8418, 0.02827, 0.7968, 0.01461, 0.75, 0.01, 0.7032, 0.01461, 0.6582, 0.02827, 0.6167, 0.05045, 0.5803, 0.08029, 0.5504, 0.1167, 0.5283, 0.1582, 0.5146, 0.2032, 0.51, 0.25, 0.5146, 0.2968, 0.5283, 0.3418, 0.5504, 0.3833, 0.5803, 0.4197, 0.6167, 0.4496, 0.6582, 0.4717, 0.7032, 0.4854])
me_cylinder_003.materials.append(mat_material_003)
me_cylinder_003.update()
me_cylinder_004 = bpy.data.meshes.new('Cylinder.004')
me_cylinder_004.from_pydata([(0.0, 1.0, -1.0), (0.0, 1.0, 1.0), (0.1951, 0.9808, -1.0), (0.1951, 0.9808, 1.0), (0.3827, 0.9239, -1.0), (0.3827, 0.9239, 1.0), (0.5556, 0.8315, -1.0), (0.5556, 0.8315, 1.0), (0.7071, 0.7071, -1.0), (0.7071, 0.7071, 1.0), (0.8315, 0.5556, -1.0), (0.8315, 0.5556, 1.0), (0.9239, 0.3827, -1.0), (0.9239, 0.3827, 1.0), (0.9808, 0.1951, -1.0), (0.9808, 0.1951, 1.0), (1.0, 0.0, -1.0), (1.0, 0.0, 1.0), (0.9808, -0.1951, -1.0), (0.9808, -0.1951, 1.0), (0.9239, -0.3827, -1.0), (0.9239, -0.3827, 1.0), (0.8315, -0.5556, -1.0), (0.8315, -0.5556, 1.0), (0.7071, -0.7071, -1.0), (0.7071, -0.7071, 1.0), (0.5556, -0.8315, -1.0), (0.5556, -0.8315, 1.0), (0.3827, -0.9239, -1.0), (0.3827, -0.9239, 1.0), (0.1951, -0.9808, -1.0), (0.1951, -0.9808, 1.0), (0.0, -1.0, -1.0), (0.0, -1.0, 1.0), (-0.1951, -0.9808, -1.0), (-0.1951, -0.9808, 1.0), (-0.3827, -0.9239, -1.0), (-0.3827, -0.9239, 1.0), (-0.5556, -0.8315, -1.0), (-0.5556, -0.8315, 1.0), (-0.7071, -0.7071, -1.0), (-0.7071, -0.7071, 1.0), (-0.8315, -0.5556, -1.0), (-0.8315, -0.5556, 1.0), (-0.9239, -0.3827, -1.0), (-0.9239, -0.3827, 1.0), (-0.9808, -0.1951, -1.0), (-0.9808, -0.1951, 1.0), (-1.0, 0.0, -1.0), (-1.0, 0.0, 1.0), (-0.9808, 0.1951, -1.0), (-0.9808, 0.1951, 1.0), (-0.9239, 0.3827, -1.0), (-0.9239, 0.3827, 1.0), (-0.8315, 0.5556, -1.0), (-0.8315, 0.5556, 1.0), (-0.7071, 0.7071, -1.0), (-0.7071, 0.7071, 1.0), (-0.5556, 0.8315, -1.0), (-0.5556, 0.8315, 1.0), (-0.3827, 0.9239, -1.0), (-0.3827, 0.9239, 1.0), (-0.1951, 0.9808, -1.0), (-0.1951, 0.9808, 1.0)], [], [(0, 1, 3, 2), (2, 3, 5, 4), (4, 5, 7, 6), (6, 7, 9, 8), (8, 9, 11, 10), (10, 11, 13, 12), (12, 13, 15, 14), (14, 15, 17, 16), (16, 17, 19, 18), (18, 19, 21, 20), (20, 21, 23, 22), (22, 23, 25, 24), (24, 25, 27, 26), (26, 27, 29, 28), (28, 29, 31, 30), (30, 31, 33, 32), (32, 33, 35, 34), (34, 35, 37, 36), (36, 37, 39, 38), (38, 39, 41, 40), (40, 41, 43, 42), (42, 43, 45, 44), (44, 45, 47, 46), (46, 47, 49, 48), (48, 49, 51, 50), (50, 51, 53, 52), (52, 53, 55, 54), (54, 55, 57, 56), (56, 57, 59, 58), (58, 59, 61, 60), (3, 1, 63, 61, 59, 57, 55, 53, 51, 49, 47, 45, 43, 41, 39, 37, 35, 33, 31, 29, 27, 25, 23, 21, 19, 17, 15, 13, 11, 9, 7, 5), (60, 61, 63, 62), (62, 63, 1, 0), (0, 2, 4, 6, 8, 10, 12, 14, 16, 18, 20, 22, 24, 26, 28, 30, 32, 34, 36, 38, 40, 42, 44, 46, 48, 50, 52, 54, 56, 58, 60, 62)])
_uv = me_cylinder_004.uv_layers.new(name='UVMap')
_uv.uv.foreach_set('vector', [1.0, 0.5, 1.0, 1.0, 0.9688, 1.0, 0.9688, 0.5, 0.9688, 0.5, 0.9688, 1.0, 0.9375, 1.0, 0.9375, 0.5, 0.9375, 0.5, 0.9375, 1.0, 0.9062, 1.0, 0.9062, 0.5, 0.9062, 0.5, 0.9062, 1.0, 0.875, 1.0, 0.875, 0.5, 0.875, 0.5, 0.875, 1.0, 0.8438, 1.0, 0.8438, 0.5, 0.8438, 0.5, 0.8438, 1.0, 0.8125, 1.0, 0.8125, 0.5, 0.8125, 0.5, 0.8125, 1.0, 0.7812, 1.0, 0.7812, 0.5, 0.7812, 0.5, 0.7812, 1.0, 0.75, 1.0, 0.75, 0.5, 0.75, 0.5, 0.75, 1.0, 0.7188, 1.0, 0.7188, 0.5, 0.7188, 0.5, 0.7188, 1.0, 0.6875, 1.0, 0.6875, 0.5, 0.6875, 0.5, 0.6875, 1.0, 0.6562, 1.0, 0.6562, 0.5, 0.6562, 0.5, 0.6562, 1.0, 0.625, 1.0, 0.625, 0.5, 0.625, 0.5, 0.625, 1.0, 0.5938, 1.0, 0.5938, 0.5, 0.5938, 0.5, 0.5938, 1.0, 0.5625, 1.0, 0.5625, 0.5, 0.5625, 0.5, 0.5625, 1.0, 0.5312, 1.0, 0.5312, 0.5, 0.5312, 0.5, 0.5312, 1.0, 0.5, 1.0, 0.5, 0.5, 0.5, 0.5, 0.5, 1.0, 0.4688, 1.0, 0.4688, 0.5, 0.4688, 0.5, 0.4688, 1.0, 0.4375, 1.0, 0.4375, 0.5, 0.4375, 0.5, 0.4375, 1.0, 0.4062, 1.0, 0.4062, 0.5, 0.4062, 0.5, 0.4062, 1.0, 0.375, 1.0, 0.375, 0.5, 0.375, 0.5, 0.375, 1.0, 0.3438, 1.0, 0.3438, 0.5, 0.3438, 0.5, 0.3438, 1.0, 0.3125, 1.0, 0.3125, 0.5, 0.3125, 0.5, 0.3125, 1.0, 0.2812, 1.0, 0.2812, 0.5, 0.2812, 0.5, 0.2812, 1.0, 0.25, 1.0, 0.25, 0.5, 0.25, 0.5, 0.25, 1.0, 0.2188, 1.0, 0.2188, 0.5, 0.2188, 0.5, 0.2188, 1.0, 0.1875, 1.0, 0.1875, 0.5, 0.1875, 0.5, 0.1875, 1.0, 0.1562, 1.0, 0.1562, 0.5, 0.1562, 0.5, 0.1562, 1.0, 0.125, 1.0, 0.125, 0.5, 0.125, 0.5, 0.125, 1.0, 0.09375, 1.0, 0.09375, 0.5, 0.09375, 0.5, 0.09375, 1.0, 0.0625, 1.0, 0.0625, 0.5, 0.2968, 0.4854, 0.25, 0.49, 0.2032, 0.4854, 0.1582, 0.4717, 0.1167, 0.4496, 0.08029, 0.4197, 0.05045, 0.3833, 0.02827, 0.3418, 0.01461, 0.2968, 0.01, 0.25, 0.01461, 0.2032, 0.02827, 0.1582, 0.05045, 0.1167, 0.08029, 0.08029, 0.1167, 0.05045, 0.1582, 0.02827, 0.2032, 0.01461, 0.25, 0.01, 0.2968, 0.01461, 0.3418, 0.02827, 0.3833, 0.05045, 0.4197, 0.08029, 0.4496, 0.1167, 0.4717, 0.1582, 0.4854, 0.2032, 0.49, 0.25, 0.4854, 0.2968, 0.4717, 0.3418, 0.4496, 0.3833, 0.4197, 0.4197, 0.3833, 0.4496, 0.3418, 0.4717, 0.0625, 0.5, 0.0625, 1.0, 0.03125, 1.0, 0.03125, 0.5, 0.03125, 0.5, 0.03125, 1.0, 0.0, 1.0, 0.0, 0.5, 0.75, 0.49, 0.7968, 0.4854, 0.8418, 0.4717, 0.8833, 0.4496, 0.9197, 0.4197, 0.9496, 0.3833, 0.9717, 0.3418, 0.9854, 0.2968, 0.99, 0.25, 0.9854, 0.2032, 0.9717, 0.1582, 0.9496, 0.1167, 0.9197, 0.08029, 0.8833, 0.05045, 0.8418, 0.02827, 0.7968, 0.01461, 0.75, 0.01, 0.7032, 0.01461, 0.6582, 0.02827, 0.6167, 0.05045, 0.5803, 0.08029, 0.5504, 0.1167, 0.5283, 0.1582, 0.5146, 0.2032, 0.51, 0.25, 0.5146, 0.2968, 0.5283, 0.3418, 0.5504, 0.3833, 0.5803, 0.4197, 0.6167, 0.4496, 0.6582, 0.4717, 0.7032, 0.4854])
me_cylinder_004.materials.append(mat_material_004)
me_cylinder_004.update()

# ---- objects
ob_light = bpy.data.objects.new('Light', light_light)
ob_camera = bpy.data.objects.new('Camera', cam_camera)
ob_cylinder = bpy.data.objects.new('Cylinder', me_cylinder)
ob_cylinder_001 = bpy.data.objects.new('Cylinder.001', me_cylinder_002)
ob_cylinder_002 = bpy.data.objects.new('Cylinder.002', me_cylinder_003)
ob_cylinder_003 = bpy.data.objects.new('Cylinder.003', me_cylinder_004)

# ---- transforms, parenting, visibility, modifiers, constraints
ob_light.location = (4.076, 1.005, 5.904)
ob_light.rotation_euler = (0.6503, 0.05522, 1.866)
ob_light.lock_rotations_4d = False
ob_light.empty_display_type = 'ARROWS'
ob_light.color = (0.0, 0.0, 0.0, 0.0)
ob_light.lineart.crease_threshold = 0.0
ob_camera.location = (7.359, -6.926, 4.958)
ob_camera.rotation_euler = (1.109, 0.0, 0.8149)
ob_camera.lock_rotations_4d = False
ob_camera.empty_display_type = 'ARROWS'
ob_camera.color = (0.0, 0.0, 0.0, 0.0)
ob_camera.display_type = 'WIRE'
ob_camera.lineart.crease_threshold = 0.0
ob_cylinder.location = (-0.4265, 0.494, 0.01179)
ob_cylinder.scale = (0.8618, 0.8618, -0.01942)
_m = ob_cylinder.modifiers.new('Subdivision', 'SUBSURF')
_m.subdivision_type = 'SIMPLE'
ob_cylinder_001.location = (0.0, -2.487, 0.9213)
ob_cylinder_001.rotation_euler = (1.571, -2.22e-16, -2.22e-16)
ob_cylinder_001.scale = (1.0, 1.0, -1.482)
_m = ob_cylinder_001.modifiers.new('Subdivision', 'SUBSURF')
_m.subdivision_type = 'SIMPLE'
_m.levels = 3
_m.render_levels = 3
ob_cylinder_002.location = (0.0, -0.1471, 0.065)
ob_cylinder_002.scale = (0.8618, 0.8618, -0.01942)
_m = ob_cylinder_002.modifiers.new('Subdivision', 'SUBSURF')
_m.subdivision_type = 'SIMPLE'
ob_cylinder_003.location = (-1.32, -0.1014, -0.0091)
ob_cylinder_003.scale = (0.8618, 0.8618, -0.01942)
_m = ob_cylinder_003.modifiers.new('Subdivision', 'SUBSURF')
_m.subdivision_type = 'SIMPLE'

# ---- collection membership
col_collection.objects.link(ob_light)
col_collection.objects.link(ob_camera)
col_collection.objects.link(ob_cylinder)
col_collection.objects.link(ob_cylinder_001)
col_collection.objects.link(ob_cylinder_002)
col_collection.objects.link(ob_cylinder_003)

# ---- scene / render settings (as saved in the file)
scene.camera = ob_camera
scene.frame_start = 1; scene.frame_end = 250; scene.frame_set(1)
scene.render.engine = 'BLENDER_EEVEE_NEXT'
bpy.context.view_layer.update()
